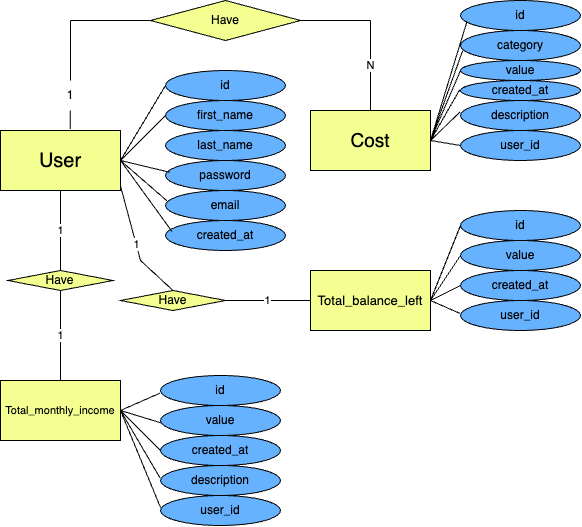

The diagram above was exported from draw.io. Its source (the exported page's mxGraphModel, read from the mxfile embedded in the PNG):
<mxGraphModel dx="1005" dy="579" grid="1" gridSize="10" guides="1" tooltips="1" connect="1" arrows="1" fold="1" page="1" pageScale="1" pageWidth="827" pageHeight="1169" math="0" shadow="0">
  <root>
    <mxCell id="0" />
    <mxCell id="1" parent="0" />
    <mxCell id="s_MyGvmwaBouGEEfDf1j-6" value="User" style="rounded=0;whiteSpace=wrap;html=1;fillColor=light-dark(#F4FF91,var(--ge-dark-color, #121212));fontSize=20;" vertex="1" parent="1">
      <mxGeometry x="30" y="190" width="120" height="60" as="geometry" />
    </mxCell>
    <mxCell id="s_MyGvmwaBouGEEfDf1j-7" value="id" style="ellipse;whiteSpace=wrap;html=1;fillColor=light-dark(#66B2FF,var(--ge-dark-color, #121212));" vertex="1" parent="1">
      <mxGeometry x="195" y="130" width="120" height="30" as="geometry" />
    </mxCell>
    <mxCell id="s_MyGvmwaBouGEEfDf1j-8" value="first_name" style="ellipse;whiteSpace=wrap;html=1;fillColor=light-dark(#66B2FF,var(--ge-dark-color, #121212));" vertex="1" parent="1">
      <mxGeometry x="195" y="160" width="120" height="30" as="geometry" />
    </mxCell>
    <mxCell id="s_MyGvmwaBouGEEfDf1j-9" style="edgeStyle=orthogonalEdgeStyle;rounded=0;orthogonalLoop=1;jettySize=auto;html=1;exitX=0.5;exitY=1;exitDx=0;exitDy=0;" edge="1" parent="1" source="s_MyGvmwaBouGEEfDf1j-8" target="s_MyGvmwaBouGEEfDf1j-8">
      <mxGeometry relative="1" as="geometry" />
    </mxCell>
    <mxCell id="s_MyGvmwaBouGEEfDf1j-11" value="password" style="ellipse;whiteSpace=wrap;html=1;fillColor=light-dark(#66B2FF,var(--ge-dark-color, #121212));" vertex="1" parent="1">
      <mxGeometry x="195" y="220" width="120" height="30" as="geometry" />
    </mxCell>
    <mxCell id="s_MyGvmwaBouGEEfDf1j-12" value="email" style="ellipse;whiteSpace=wrap;html=1;fillColor=light-dark(#66B2FF,var(--ge-dark-color, #121212));" vertex="1" parent="1">
      <mxGeometry x="195" y="250" width="120" height="30" as="geometry" />
    </mxCell>
    <mxCell id="s_MyGvmwaBouGEEfDf1j-16" value="" style="endArrow=none;html=1;rounded=0;exitX=1;exitY=0.5;exitDx=0;exitDy=0;entryX=0;entryY=0.5;entryDx=0;entryDy=0;" edge="1" parent="1" source="s_MyGvmwaBouGEEfDf1j-6" target="s_MyGvmwaBouGEEfDf1j-7">
      <mxGeometry width="50" height="50" relative="1" as="geometry">
        <mxPoint x="160" y="230" as="sourcePoint" />
        <mxPoint x="210" y="230" as="targetPoint" />
      </mxGeometry>
    </mxCell>
    <mxCell id="s_MyGvmwaBouGEEfDf1j-18" value="" style="endArrow=none;html=1;rounded=0;entryX=0;entryY=0.5;entryDx=0;entryDy=0;exitX=1;exitY=0.5;exitDx=0;exitDy=0;" edge="1" parent="1" source="s_MyGvmwaBouGEEfDf1j-6" target="s_MyGvmwaBouGEEfDf1j-8">
      <mxGeometry width="50" height="50" relative="1" as="geometry">
        <mxPoint x="160" y="290" as="sourcePoint" />
        <mxPoint x="210" y="240" as="targetPoint" />
      </mxGeometry>
    </mxCell>
    <mxCell id="s_MyGvmwaBouGEEfDf1j-19" value="" style="endArrow=none;html=1;rounded=0;entryX=0.035;entryY=0.392;entryDx=0;entryDy=0;exitX=1;exitY=0.5;exitDx=0;exitDy=0;entryPerimeter=0;" edge="1" parent="1" source="s_MyGvmwaBouGEEfDf1j-6" target="s_MyGvmwaBouGEEfDf1j-11">
      <mxGeometry width="50" height="50" relative="1" as="geometry">
        <mxPoint x="170" y="290" as="sourcePoint" />
        <mxPoint x="220" y="285" as="targetPoint" />
      </mxGeometry>
    </mxCell>
    <mxCell id="s_MyGvmwaBouGEEfDf1j-20" value="" style="endArrow=none;html=1;rounded=0;entryX=0.012;entryY=0.344;entryDx=0;entryDy=0;exitX=1;exitY=0.5;exitDx=0;exitDy=0;entryPerimeter=0;" edge="1" parent="1" source="s_MyGvmwaBouGEEfDf1j-6" target="s_MyGvmwaBouGEEfDf1j-12">
      <mxGeometry width="50" height="50" relative="1" as="geometry">
        <mxPoint x="170" y="290" as="sourcePoint" />
        <mxPoint x="224" y="330" as="targetPoint" />
      </mxGeometry>
    </mxCell>
    <mxCell id="s_MyGvmwaBouGEEfDf1j-21" value="Cost" style="rounded=0;whiteSpace=wrap;html=1;fillColor=light-dark(#F4FF91,var(--ge-dark-color, #121212));fontSize=19;" vertex="1" parent="1">
      <mxGeometry x="340" y="170" width="120" height="60" as="geometry" />
    </mxCell>
    <mxCell id="s_MyGvmwaBouGEEfDf1j-24" value="id" style="ellipse;whiteSpace=wrap;html=1;fillColor=light-dark(#66B2FF,var(--ge-dark-color, #121212));" vertex="1" parent="1">
      <mxGeometry x="490" y="60" width="120" height="30" as="geometry" />
    </mxCell>
    <mxCell id="s_MyGvmwaBouGEEfDf1j-25" value="category" style="ellipse;whiteSpace=wrap;html=1;fillColor=light-dark(#66B2FF,var(--ge-dark-color, #121212));" vertex="1" parent="1">
      <mxGeometry x="490" y="90" width="120" height="30" as="geometry" />
    </mxCell>
    <mxCell id="s_MyGvmwaBouGEEfDf1j-26" value="value" style="ellipse;whiteSpace=wrap;html=1;fillColor=light-dark(#66B2FF,var(--ge-dark-color, #121212));" vertex="1" parent="1">
      <mxGeometry x="490" y="120" width="120" height="20" as="geometry" />
    </mxCell>
    <mxCell id="s_MyGvmwaBouGEEfDf1j-27" value="created_at" style="ellipse;whiteSpace=wrap;html=1;fillColor=light-dark(#66B2FF,var(--ge-dark-color, #121212));" vertex="1" parent="1">
      <mxGeometry x="490" y="140" width="120" height="20" as="geometry" />
    </mxCell>
    <mxCell id="s_MyGvmwaBouGEEfDf1j-28" value="description" style="ellipse;whiteSpace=wrap;html=1;fillColor=light-dark(#66B2FF,var(--ge-dark-color, #121212));" vertex="1" parent="1">
      <mxGeometry x="490" y="160" width="120" height="30" as="geometry" />
    </mxCell>
    <mxCell id="s_MyGvmwaBouGEEfDf1j-29" value="last_name" style="ellipse;whiteSpace=wrap;html=1;fillColor=light-dark(#66B2FF,var(--ge-dark-color, #121212));" vertex="1" parent="1">
      <mxGeometry x="195" y="190" width="120" height="30" as="geometry" />
    </mxCell>
    <mxCell id="s_MyGvmwaBouGEEfDf1j-30" value="created_at" style="ellipse;whiteSpace=wrap;html=1;fillColor=light-dark(#66B2FF,var(--ge-dark-color, #121212));" vertex="1" parent="1">
      <mxGeometry x="195" y="280" width="120" height="30" as="geometry" />
    </mxCell>
    <mxCell id="s_MyGvmwaBouGEEfDf1j-31" value="" style="endArrow=none;html=1;rounded=0;entryX=0.056;entryY=0.377;entryDx=0;entryDy=0;exitX=1;exitY=0.5;exitDx=0;exitDy=0;entryPerimeter=0;" edge="1" parent="1" source="s_MyGvmwaBouGEEfDf1j-6" target="s_MyGvmwaBouGEEfDf1j-30">
      <mxGeometry width="50" height="50" relative="1" as="geometry">
        <mxPoint x="110" y="410" as="sourcePoint" />
        <mxPoint x="174" y="460" as="targetPoint" />
      </mxGeometry>
    </mxCell>
    <mxCell id="s_MyGvmwaBouGEEfDf1j-32" value="user_id" style="ellipse;whiteSpace=wrap;html=1;fillColor=light-dark(#66B2FF,var(--ge-dark-color, #121212));" vertex="1" parent="1">
      <mxGeometry x="490" y="190" width="120" height="30" as="geometry" />
    </mxCell>
    <mxCell id="s_MyGvmwaBouGEEfDf1j-34" value="" style="endArrow=none;html=1;rounded=0;entryX=0.055;entryY=0.686;entryDx=0;entryDy=0;entryPerimeter=0;exitX=1;exitY=0.5;exitDx=0;exitDy=0;" edge="1" parent="1" source="s_MyGvmwaBouGEEfDf1j-21" target="s_MyGvmwaBouGEEfDf1j-24">
      <mxGeometry width="50" height="50" relative="1" as="geometry">
        <mxPoint x="520" y="180" as="sourcePoint" />
        <mxPoint x="570" y="130" as="targetPoint" />
      </mxGeometry>
    </mxCell>
    <mxCell id="s_MyGvmwaBouGEEfDf1j-35" value="" style="endArrow=none;html=1;rounded=0;entryX=0.019;entryY=0.662;entryDx=0;entryDy=0;exitX=1;exitY=0.5;exitDx=0;exitDy=0;entryPerimeter=0;" edge="1" parent="1" source="s_MyGvmwaBouGEEfDf1j-21" target="s_MyGvmwaBouGEEfDf1j-25">
      <mxGeometry width="50" height="50" relative="1" as="geometry">
        <mxPoint x="520" y="220" as="sourcePoint" />
        <mxPoint x="587" y="139" as="targetPoint" />
      </mxGeometry>
    </mxCell>
    <mxCell id="s_MyGvmwaBouGEEfDf1j-36" value="" style="endArrow=none;html=1;rounded=0;entryX=0;entryY=0.5;entryDx=0;entryDy=0;exitX=1;exitY=0.5;exitDx=0;exitDy=0;" edge="1" parent="1" source="s_MyGvmwaBouGEEfDf1j-21" target="s_MyGvmwaBouGEEfDf1j-26">
      <mxGeometry width="50" height="50" relative="1" as="geometry">
        <mxPoint x="530" y="230" as="sourcePoint" />
        <mxPoint x="580" y="180" as="targetPoint" />
      </mxGeometry>
    </mxCell>
    <mxCell id="s_MyGvmwaBouGEEfDf1j-37" value="" style="endArrow=none;html=1;rounded=0;entryX=-0.006;entryY=0.456;entryDx=0;entryDy=0;exitX=1;exitY=0.5;exitDx=0;exitDy=0;entryPerimeter=0;" edge="1" parent="1" source="s_MyGvmwaBouGEEfDf1j-21" target="s_MyGvmwaBouGEEfDf1j-27">
      <mxGeometry width="50" height="50" relative="1" as="geometry">
        <mxPoint x="530" y="230" as="sourcePoint" />
        <mxPoint x="580" y="180" as="targetPoint" />
      </mxGeometry>
    </mxCell>
    <mxCell id="s_MyGvmwaBouGEEfDf1j-38" value="" style="endArrow=none;html=1;rounded=0;entryX=-0.003;entryY=0.381;entryDx=0;entryDy=0;exitX=1;exitY=0.5;exitDx=0;exitDy=0;entryPerimeter=0;" edge="1" parent="1" source="s_MyGvmwaBouGEEfDf1j-21" target="s_MyGvmwaBouGEEfDf1j-28">
      <mxGeometry width="50" height="50" relative="1" as="geometry">
        <mxPoint x="530" y="230" as="sourcePoint" />
        <mxPoint x="579" y="278" as="targetPoint" />
      </mxGeometry>
    </mxCell>
    <mxCell id="s_MyGvmwaBouGEEfDf1j-40" value="&lt;font&gt;Total_balance_left&lt;/font&gt;" style="rounded=0;whiteSpace=wrap;html=1;fillColor=light-dark(#F4FF91,var(--ge-dark-color, #121212));fontSize=13;" vertex="1" parent="1">
      <mxGeometry x="340" y="330" width="120" height="60" as="geometry" />
    </mxCell>
    <mxCell id="s_MyGvmwaBouGEEfDf1j-41" value="&lt;font style=&quot;font-size: 11px;&quot;&gt;Total_monthly_income&lt;/font&gt;" style="rounded=0;whiteSpace=wrap;html=1;fillColor=light-dark(#F4FF91,var(--ge-dark-color, #121212));" vertex="1" parent="1">
      <mxGeometry x="30" y="440" width="120" height="60" as="geometry" />
    </mxCell>
    <mxCell id="s_MyGvmwaBouGEEfDf1j-42" value="id" style="ellipse;whiteSpace=wrap;html=1;fillColor=light-dark(#66B2FF,var(--ge-dark-color, #121212));" vertex="1" parent="1">
      <mxGeometry x="490" y="270" width="120" height="30" as="geometry" />
    </mxCell>
    <mxCell id="s_MyGvmwaBouGEEfDf1j-43" value="value" style="ellipse;whiteSpace=wrap;html=1;fillColor=light-dark(#66B2FF,var(--ge-dark-color, #121212));" vertex="1" parent="1">
      <mxGeometry x="490" y="300" width="120" height="30" as="geometry" />
    </mxCell>
    <mxCell id="s_MyGvmwaBouGEEfDf1j-44" value="created_at" style="ellipse;whiteSpace=wrap;html=1;fillColor=light-dark(#66B2FF,var(--ge-dark-color, #121212));" vertex="1" parent="1">
      <mxGeometry x="490" y="330" width="120" height="30" as="geometry" />
    </mxCell>
    <mxCell id="s_MyGvmwaBouGEEfDf1j-45" value="user_id" style="ellipse;whiteSpace=wrap;html=1;fillColor=light-dark(#66B2FF,var(--ge-dark-color, #121212));" vertex="1" parent="1">
      <mxGeometry x="490" y="360" width="120" height="30" as="geometry" />
    </mxCell>
    <mxCell id="s_MyGvmwaBouGEEfDf1j-46" value="" style="endArrow=none;html=1;rounded=0;entryX=0;entryY=0.5;entryDx=0;entryDy=0;exitX=1;exitY=0.5;exitDx=0;exitDy=0;" edge="1" parent="1" source="s_MyGvmwaBouGEEfDf1j-40" target="s_MyGvmwaBouGEEfDf1j-42">
      <mxGeometry width="50" height="50" relative="1" as="geometry">
        <mxPoint x="530" y="540" as="sourcePoint" />
        <mxPoint x="580" y="490" as="targetPoint" />
      </mxGeometry>
    </mxCell>
    <mxCell id="s_MyGvmwaBouGEEfDf1j-47" value="" style="endArrow=none;html=1;rounded=0;entryX=0;entryY=0.5;entryDx=0;entryDy=0;exitX=1;exitY=0.5;exitDx=0;exitDy=0;" edge="1" parent="1" source="s_MyGvmwaBouGEEfDf1j-40" target="s_MyGvmwaBouGEEfDf1j-43">
      <mxGeometry width="50" height="50" relative="1" as="geometry">
        <mxPoint x="530" y="560" as="sourcePoint" />
        <mxPoint x="580" y="505" as="targetPoint" />
      </mxGeometry>
    </mxCell>
    <mxCell id="s_MyGvmwaBouGEEfDf1j-48" value="" style="endArrow=none;html=1;rounded=0;exitX=1;exitY=0.5;exitDx=0;exitDy=0;entryX=0;entryY=0.5;entryDx=0;entryDy=0;" edge="1" parent="1" source="s_MyGvmwaBouGEEfDf1j-40" target="s_MyGvmwaBouGEEfDf1j-44">
      <mxGeometry width="50" height="50" relative="1" as="geometry">
        <mxPoint x="550" y="580" as="sourcePoint" />
        <mxPoint x="570" y="590" as="targetPoint" />
      </mxGeometry>
    </mxCell>
    <mxCell id="s_MyGvmwaBouGEEfDf1j-49" value="" style="endArrow=none;html=1;rounded=0;entryX=-0.005;entryY=0.429;entryDx=0;entryDy=0;exitX=1;exitY=0.5;exitDx=0;exitDy=0;entryPerimeter=0;" edge="1" parent="1" source="s_MyGvmwaBouGEEfDf1j-40" target="s_MyGvmwaBouGEEfDf1j-45">
      <mxGeometry width="50" height="50" relative="1" as="geometry">
        <mxPoint x="560" y="590" as="sourcePoint" />
        <mxPoint x="600" y="525" as="targetPoint" />
      </mxGeometry>
    </mxCell>
    <mxCell id="s_MyGvmwaBouGEEfDf1j-50" value="id" style="ellipse;whiteSpace=wrap;html=1;fillColor=light-dark(#66B2FF,var(--ge-dark-color, #121212));" vertex="1" parent="1">
      <mxGeometry x="190" y="435" width="120" height="30" as="geometry" />
    </mxCell>
    <mxCell id="s_MyGvmwaBouGEEfDf1j-51" value="user_id" style="ellipse;whiteSpace=wrap;html=1;fillColor=light-dark(#66B2FF,var(--ge-dark-color, #121212));" vertex="1" parent="1">
      <mxGeometry x="190" y="555" width="120" height="30" as="geometry" />
    </mxCell>
    <mxCell id="s_MyGvmwaBouGEEfDf1j-52" value="value" style="ellipse;whiteSpace=wrap;html=1;fillColor=light-dark(#66B2FF,var(--ge-dark-color, #121212));" vertex="1" parent="1">
      <mxGeometry x="190" y="465" width="120" height="30" as="geometry" />
    </mxCell>
    <mxCell id="s_MyGvmwaBouGEEfDf1j-53" value="created_at" style="ellipse;whiteSpace=wrap;html=1;fillColor=light-dark(#66B2FF,var(--ge-dark-color, #121212));" vertex="1" parent="1">
      <mxGeometry x="190" y="495" width="120" height="30" as="geometry" />
    </mxCell>
    <mxCell id="s_MyGvmwaBouGEEfDf1j-54" value="description" style="ellipse;whiteSpace=wrap;html=1;fillColor=light-dark(#66B2FF,var(--ge-dark-color, #121212));" vertex="1" parent="1">
      <mxGeometry x="190" y="525" width="120" height="30" as="geometry" />
    </mxCell>
    <mxCell id="s_MyGvmwaBouGEEfDf1j-58" value="" style="endArrow=none;html=1;rounded=0;entryX=-0.004;entryY=0.587;entryDx=0;entryDy=0;entryPerimeter=0;exitX=1;exitY=0.5;exitDx=0;exitDy=0;" edge="1" parent="1" source="s_MyGvmwaBouGEEfDf1j-41" target="s_MyGvmwaBouGEEfDf1j-50">
      <mxGeometry width="50" height="50" relative="1" as="geometry">
        <mxPoint x="150" y="670" as="sourcePoint" />
        <mxPoint x="200" y="620" as="targetPoint" />
      </mxGeometry>
    </mxCell>
    <mxCell id="s_MyGvmwaBouGEEfDf1j-59" value="" style="endArrow=none;html=1;rounded=0;exitX=1;exitY=0.5;exitDx=0;exitDy=0;entryX=0.007;entryY=0.582;entryDx=0;entryDy=0;entryPerimeter=0;" edge="1" parent="1" source="s_MyGvmwaBouGEEfDf1j-41" target="s_MyGvmwaBouGEEfDf1j-52">
      <mxGeometry width="50" height="50" relative="1" as="geometry">
        <mxPoint x="160" y="680" as="sourcePoint" />
        <mxPoint x="210" y="630" as="targetPoint" />
      </mxGeometry>
    </mxCell>
    <mxCell id="s_MyGvmwaBouGEEfDf1j-60" value="" style="endArrow=none;html=1;rounded=0;exitX=1;exitY=0.5;exitDx=0;exitDy=0;entryX=-0.004;entryY=0.415;entryDx=0;entryDy=0;entryPerimeter=0;" edge="1" parent="1" source="s_MyGvmwaBouGEEfDf1j-41" target="s_MyGvmwaBouGEEfDf1j-54">
      <mxGeometry width="50" height="50" relative="1" as="geometry">
        <mxPoint x="170" y="690" as="sourcePoint" />
        <mxPoint x="220" y="640" as="targetPoint" />
      </mxGeometry>
    </mxCell>
    <mxCell id="s_MyGvmwaBouGEEfDf1j-61" value="" style="endArrow=none;html=1;rounded=0;exitX=1;exitY=0.5;exitDx=0;exitDy=0;entryX=0;entryY=0.4;entryDx=0;entryDy=0;entryPerimeter=0;" edge="1" parent="1" source="s_MyGvmwaBouGEEfDf1j-41" target="s_MyGvmwaBouGEEfDf1j-51">
      <mxGeometry width="50" height="50" relative="1" as="geometry">
        <mxPoint x="180" y="700" as="sourcePoint" />
        <mxPoint x="230" y="650" as="targetPoint" />
      </mxGeometry>
    </mxCell>
    <mxCell id="s_MyGvmwaBouGEEfDf1j-62" value="" style="endArrow=none;html=1;rounded=0;entryX=0;entryY=0.5;entryDx=0;entryDy=0;exitX=1;exitY=0.5;exitDx=0;exitDy=0;" edge="1" parent="1" source="s_MyGvmwaBouGEEfDf1j-41" target="s_MyGvmwaBouGEEfDf1j-53">
      <mxGeometry width="50" height="50" relative="1" as="geometry">
        <mxPoint x="150" y="680" as="sourcePoint" />
        <mxPoint x="221" y="649" as="targetPoint" />
      </mxGeometry>
    </mxCell>
    <mxCell id="s_MyGvmwaBouGEEfDf1j-63" value="Have" style="rhombus;whiteSpace=wrap;html=1;fillColor=light-dark(#F4FF91,var(--ge-dark-color, #121212));" vertex="1" parent="1">
      <mxGeometry x="180" y="60" width="150" height="40" as="geometry" />
    </mxCell>
    <mxCell id="s_MyGvmwaBouGEEfDf1j-69" value="" style="endArrow=none;html=1;rounded=0;" edge="1" parent="1">
      <mxGeometry width="50" height="50" relative="1" as="geometry">
        <mxPoint x="100" y="140" as="sourcePoint" />
        <mxPoint x="100" y="80" as="targetPoint" />
      </mxGeometry>
    </mxCell>
    <mxCell id="s_MyGvmwaBouGEEfDf1j-70" value="" style="endArrow=none;html=1;rounded=0;entryX=0;entryY=0.5;entryDx=0;entryDy=0;" edge="1" parent="1" target="s_MyGvmwaBouGEEfDf1j-63">
      <mxGeometry width="50" height="50" relative="1" as="geometry">
        <mxPoint x="100" y="80" as="sourcePoint" />
        <mxPoint x="180" y="60" as="targetPoint" />
      </mxGeometry>
    </mxCell>
    <mxCell id="s_MyGvmwaBouGEEfDf1j-74" value="" style="endArrow=none;html=1;rounded=0;exitX=0.581;exitY=-0.027;exitDx=0;exitDy=0;exitPerimeter=0;" edge="1" parent="1" source="s_MyGvmwaBouGEEfDf1j-6" target="s_MyGvmwaBouGEEfDf1j-71">
      <mxGeometry width="50" height="50" relative="1" as="geometry">
        <mxPoint x="98" y="289" as="sourcePoint" />
        <mxPoint x="100" y="80" as="targetPoint" />
      </mxGeometry>
    </mxCell>
    <mxCell id="s_MyGvmwaBouGEEfDf1j-71" value="1" style="text;strokeColor=none;align=center;fillColor=none;html=1;verticalAlign=middle;whiteSpace=wrap;rounded=0;" vertex="1" parent="1">
      <mxGeometry x="70" y="140" width="60" height="30" as="geometry" />
    </mxCell>
    <mxCell id="s_MyGvmwaBouGEEfDf1j-76" value="N" style="endArrow=none;html=1;rounded=0;" edge="1" parent="1">
      <mxGeometry width="50" height="50" relative="1" as="geometry">
        <mxPoint x="400" y="170" as="sourcePoint" />
        <mxPoint x="400" y="80" as="targetPoint" />
      </mxGeometry>
    </mxCell>
    <mxCell id="s_MyGvmwaBouGEEfDf1j-77" value="" style="endArrow=none;html=1;rounded=0;exitX=1;exitY=0.5;exitDx=0;exitDy=0;" edge="1" parent="1" source="s_MyGvmwaBouGEEfDf1j-63">
      <mxGeometry width="50" height="50" relative="1" as="geometry">
        <mxPoint x="370" y="110" as="sourcePoint" />
        <mxPoint x="400" y="80" as="targetPoint" />
      </mxGeometry>
    </mxCell>
    <mxCell id="s_MyGvmwaBouGEEfDf1j-79" value="" style="endArrow=none;html=1;rounded=0;entryX=0;entryY=0.5;entryDx=0;entryDy=0;" edge="1" parent="1" target="s_MyGvmwaBouGEEfDf1j-32">
      <mxGeometry width="50" height="50" relative="1" as="geometry">
        <mxPoint x="460" y="200" as="sourcePoint" />
        <mxPoint x="500" y="181" as="targetPoint" />
      </mxGeometry>
    </mxCell>
    <mxCell id="s_MyGvmwaBouGEEfDf1j-82" value="Have" style="rhombus;whiteSpace=wrap;html=1;fillColor=light-dark(#F4FF91,var(--ge-dark-color, #121212));" vertex="1" parent="1">
      <mxGeometry x="37.5" y="330" width="105" height="20" as="geometry" />
    </mxCell>
    <mxCell id="s_MyGvmwaBouGEEfDf1j-83" value="1" style="endArrow=none;html=1;rounded=0;entryX=0.5;entryY=1;entryDx=0;entryDy=0;exitX=0.5;exitY=0;exitDx=0;exitDy=0;" edge="1" parent="1" source="s_MyGvmwaBouGEEfDf1j-41" target="s_MyGvmwaBouGEEfDf1j-82">
      <mxGeometry width="50" height="50" relative="1" as="geometry">
        <mxPoint x="90" y="330" as="sourcePoint" />
        <mxPoint x="140" y="280" as="targetPoint" />
      </mxGeometry>
    </mxCell>
    <mxCell id="s_MyGvmwaBouGEEfDf1j-84" value="1" style="endArrow=none;html=1;rounded=0;entryX=0.5;entryY=1;entryDx=0;entryDy=0;exitX=0.5;exitY=0;exitDx=0;exitDy=0;" edge="1" parent="1" source="s_MyGvmwaBouGEEfDf1j-82" target="s_MyGvmwaBouGEEfDf1j-6">
      <mxGeometry width="50" height="50" relative="1" as="geometry">
        <mxPoint x="50" y="310" as="sourcePoint" />
        <mxPoint x="100" y="260" as="targetPoint" />
      </mxGeometry>
    </mxCell>
    <mxCell id="s_MyGvmwaBouGEEfDf1j-85" value="Have" style="rhombus;whiteSpace=wrap;html=1;fillColor=light-dark(#F4FF91,var(--ge-dark-color, #121212));" vertex="1" parent="1">
      <mxGeometry x="150" y="350" width="105" height="20" as="geometry" />
    </mxCell>
    <mxCell id="s_MyGvmwaBouGEEfDf1j-87" value="1" style="endArrow=none;html=1;rounded=0;exitX=0.5;exitY=0;exitDx=0;exitDy=0;entryX=1;entryY=1;entryDx=0;entryDy=0;" edge="1" parent="1" source="s_MyGvmwaBouGEEfDf1j-85">
      <mxGeometry width="50" height="50" relative="1" as="geometry">
        <mxPoint x="225.9899999999999" y="344.5" as="sourcePoint" />
        <mxPoint x="150.0000000000001" y="245.5" as="targetPoint" />
        <Array as="points">
          <mxPoint x="170" y="320" />
        </Array>
      </mxGeometry>
    </mxCell>
    <mxCell id="s_MyGvmwaBouGEEfDf1j-89" value="1" style="endArrow=none;html=1;rounded=0;exitX=1;exitY=0.5;exitDx=0;exitDy=0;entryX=0;entryY=0.5;entryDx=0;entryDy=0;" edge="1" parent="1" source="s_MyGvmwaBouGEEfDf1j-85" target="s_MyGvmwaBouGEEfDf1j-40">
      <mxGeometry width="50" height="50" relative="1" as="geometry">
        <mxPoint x="280" y="410" as="sourcePoint" />
        <mxPoint x="330" y="360" as="targetPoint" />
      </mxGeometry>
    </mxCell>
  </root>
</mxGraphModel>